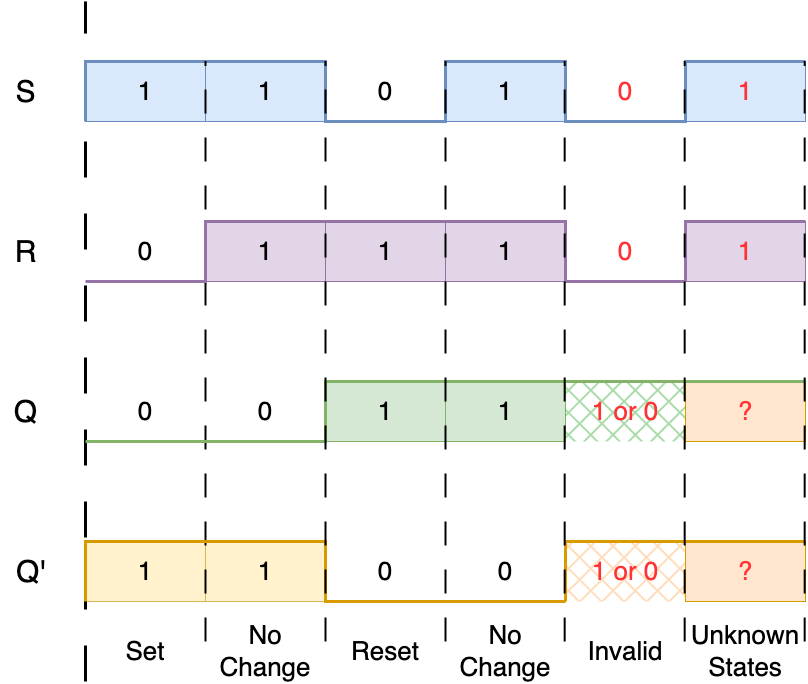

The diagram above was exported from draw.io. Its source (the exported page's mxGraphModel, read from the mxfile embedded in the PNG):
<mxGraphModel dx="2460" dy="1115" grid="1" gridSize="10" guides="1" tooltips="1" connect="1" arrows="1" fold="1" page="0" pageScale="1" pageWidth="827" pageHeight="1169" background="#ffffff" math="0" shadow="0">
  <root>
    <mxCell id="0" />
    <mxCell id="1" parent="0" />
    <mxCell id="Mlo9WXg8vFl9oF9KUK2z-46" value="&lt;font style=&quot;font-size: 26px;&quot;&gt;1&lt;/font&gt;" style="rounded=0;whiteSpace=wrap;html=1;strokeColor=#d6b656;fillColor=#fff2cc;" parent="1" vertex="1">
      <mxGeometry x="-120" y="700" width="120" height="60" as="geometry" />
    </mxCell>
    <mxCell id="Mlo9WXg8vFl9oF9KUK2z-47" value="&lt;font style=&quot;font-size: 26px;&quot;&gt;1&lt;/font&gt;" style="rounded=0;whiteSpace=wrap;html=1;strokeColor=#d6b656;fillColor=#fff2cc;" parent="1" vertex="1">
      <mxGeometry y="700" width="120" height="60" as="geometry" />
    </mxCell>
    <mxCell id="Mlo9WXg8vFl9oF9KUK2z-50" value="&lt;font color=&quot;#ff3333&quot; style=&quot;font-size: 26px;&quot;&gt;?&lt;/font&gt;" style="rounded=0;whiteSpace=wrap;html=1;strokeColor=#d79b00;fillColor=#ffe6cc;" parent="1" vertex="1">
      <mxGeometry x="480" y="700" width="120" height="60" as="geometry" />
    </mxCell>
    <mxCell id="Mlo9WXg8vFl9oF9KUK2z-37" value="&lt;font style=&quot;font-size: 26px;&quot;&gt;1&lt;/font&gt;" style="rounded=0;whiteSpace=wrap;html=1;strokeColor=#82b366;fillColor=#d5e8d4;" parent="1" vertex="1">
      <mxGeometry x="120" y="540" width="120" height="60" as="geometry" />
    </mxCell>
    <mxCell id="Mlo9WXg8vFl9oF9KUK2z-39" value="&lt;font color=&quot;#ff3333&quot;&gt;&lt;span style=&quot;font-size: 26px;&quot;&gt;?&lt;/span&gt;&lt;/font&gt;" style="rounded=0;whiteSpace=wrap;html=1;strokeColor=#d79b00;fillColor=#ffe6cc;" parent="1" vertex="1">
      <mxGeometry x="480" y="540" width="120" height="60" as="geometry" />
    </mxCell>
    <mxCell id="Mlo9WXg8vFl9oF9KUK2z-41" value="&lt;font style=&quot;font-size: 26px;&quot;&gt;1&lt;/font&gt;" style="rounded=0;whiteSpace=wrap;html=1;strokeColor=#82b366;fillColor=#d5e8d4;" parent="1" vertex="1">
      <mxGeometry x="240" y="540" width="120" height="60" as="geometry" />
    </mxCell>
    <mxCell id="Mlo9WXg8vFl9oF9KUK2z-23" value="&lt;font style=&quot;font-size: 26px;&quot;&gt;1&lt;/font&gt;" style="rounded=0;whiteSpace=wrap;html=1;strokeColor=#9673a6;fillColor=#e1d5e7;" parent="1" vertex="1">
      <mxGeometry y="380" width="120" height="60" as="geometry" />
    </mxCell>
    <mxCell id="Mlo9WXg8vFl9oF9KUK2z-24" value="&lt;font style=&quot;font-size: 26px;&quot;&gt;1&lt;/font&gt;" style="rounded=0;whiteSpace=wrap;html=1;strokeColor=#9673a6;fillColor=#e1d5e7;" parent="1" vertex="1">
      <mxGeometry x="120" y="380" width="120" height="60" as="geometry" />
    </mxCell>
    <mxCell id="Mlo9WXg8vFl9oF9KUK2z-26" value="&lt;font color=&quot;#ff3333&quot; style=&quot;font-size: 26px;&quot;&gt;1&lt;/font&gt;" style="rounded=0;whiteSpace=wrap;html=1;strokeColor=#9673a6;fillColor=#e1d5e7;" parent="1" vertex="1">
      <mxGeometry x="480" y="380" width="120" height="60" as="geometry" />
    </mxCell>
    <mxCell id="Mlo9WXg8vFl9oF9KUK2z-31" value="&lt;font style=&quot;font-size: 26px;&quot;&gt;1&lt;/font&gt;" style="rounded=0;whiteSpace=wrap;html=1;strokeColor=#9673a6;fillColor=#e1d5e7;" parent="1" vertex="1">
      <mxGeometry x="240" y="380" width="120" height="60" as="geometry" />
    </mxCell>
    <mxCell id="Mlo9WXg8vFl9oF9KUK2z-10" value="&lt;font style=&quot;font-size: 26px;&quot;&gt;1&lt;/font&gt;" style="rounded=0;whiteSpace=wrap;html=1;strokeColor=#6c8ebf;fillColor=#dae8fc;" parent="1" vertex="1">
      <mxGeometry x="-120" y="220" width="120" height="60" as="geometry" />
    </mxCell>
    <mxCell id="Mlo9WXg8vFl9oF9KUK2z-11" value="&lt;font style=&quot;font-size: 26px;&quot;&gt;1&lt;/font&gt;" style="rounded=0;whiteSpace=wrap;html=1;strokeColor=#6c8ebf;fillColor=#dae8fc;" parent="1" vertex="1">
      <mxGeometry y="220" width="120" height="60" as="geometry" />
    </mxCell>
    <mxCell id="Mlo9WXg8vFl9oF9KUK2z-15" value="&lt;font style=&quot;font-size: 26px;&quot;&gt;1&lt;/font&gt;" style="rounded=0;whiteSpace=wrap;html=1;strokeColor=#6c8ebf;fillColor=#dae8fc;" parent="1" vertex="1">
      <mxGeometry x="240" y="220" width="120" height="60" as="geometry" />
    </mxCell>
    <mxCell id="Mlo9WXg8vFl9oF9KUK2z-17" value="&lt;font color=&quot;#ff3333&quot; style=&quot;font-size: 26px;&quot;&gt;1&lt;/font&gt;" style="rounded=0;whiteSpace=wrap;html=1;strokeColor=#6c8ebf;fillColor=#dae8fc;" parent="1" vertex="1">
      <mxGeometry x="480" y="220" width="120" height="60" as="geometry" />
    </mxCell>
    <mxCell id="Mlo9WXg8vFl9oF9KUK2z-1" value="" style="endArrow=none;dashed=1;html=1;strokeWidth=3;rounded=0;dashPattern=12 12;" parent="1" edge="1">
      <mxGeometry width="50" height="50" relative="1" as="geometry">
        <mxPoint x="-120" y="840" as="sourcePoint" />
        <mxPoint x="-120" y="160" as="targetPoint" />
      </mxGeometry>
    </mxCell>
    <mxCell id="Mlo9WXg8vFl9oF9KUK2z-2" value="&lt;font style=&quot;font-size: 30px;&quot;&gt;S&lt;/font&gt;" style="text;html=1;align=center;verticalAlign=middle;resizable=0;points=[];autosize=1;strokeColor=none;fillColor=none;" parent="1" vertex="1">
      <mxGeometry x="-200" y="225" width="40" height="50" as="geometry" />
    </mxCell>
    <mxCell id="Mlo9WXg8vFl9oF9KUK2z-5" value="" style="endArrow=none;html=1;rounded=0;edgeStyle=orthogonalEdgeStyle;fillColor=#dae8fc;strokeColor=#6c8ebf;strokeWidth=3;" parent="1" edge="1">
      <mxGeometry width="50" height="50" relative="1" as="geometry">
        <mxPoint x="-120" y="280" as="sourcePoint" />
        <mxPoint x="240" y="220" as="targetPoint" />
        <Array as="points">
          <mxPoint x="-120" y="220" />
          <mxPoint x="120" y="220" />
          <mxPoint x="120" y="280" />
        </Array>
      </mxGeometry>
    </mxCell>
    <mxCell id="Mlo9WXg8vFl9oF9KUK2z-6" value="" style="endArrow=none;html=1;rounded=0;edgeStyle=orthogonalEdgeStyle;fillColor=#dae8fc;strokeColor=#6c8ebf;strokeWidth=3;" parent="1" edge="1">
      <mxGeometry width="50" height="50" relative="1" as="geometry">
        <mxPoint x="240" y="280" as="sourcePoint" />
        <mxPoint x="480" y="220" as="targetPoint" />
        <Array as="points">
          <mxPoint x="240" y="220" />
          <mxPoint x="360" y="220" />
          <mxPoint x="360" y="280" />
        </Array>
      </mxGeometry>
    </mxCell>
    <mxCell id="Mlo9WXg8vFl9oF9KUK2z-7" value="" style="endArrow=none;html=1;rounded=0;edgeStyle=orthogonalEdgeStyle;fillColor=#dae8fc;strokeColor=#6c8ebf;strokeWidth=3;" parent="1" edge="1">
      <mxGeometry width="50" height="50" relative="1" as="geometry">
        <mxPoint x="480" y="280" as="sourcePoint" />
        <mxPoint x="600" y="220" as="targetPoint" />
        <Array as="points">
          <mxPoint x="480" y="220" />
          <mxPoint x="600" y="220" />
        </Array>
      </mxGeometry>
    </mxCell>
    <mxCell id="Mlo9WXg8vFl9oF9KUK2z-13" value="" style="endArrow=none;dashed=1;html=1;strokeWidth=2;rounded=0;dashPattern=12 12;" parent="1" edge="1">
      <mxGeometry width="50" height="50" relative="1" as="geometry">
        <mxPoint y="800" as="sourcePoint" />
        <mxPoint y="220" as="targetPoint" />
      </mxGeometry>
    </mxCell>
    <mxCell id="Mlo9WXg8vFl9oF9KUK2z-16" value="&lt;font color=&quot;#ff3333&quot; style=&quot;font-size: 26px;&quot;&gt;0&lt;/font&gt;" style="rounded=0;whiteSpace=wrap;html=1;strokeColor=none;fillColor=none;" parent="1" vertex="1">
      <mxGeometry x="360" y="220" width="120" height="60" as="geometry" />
    </mxCell>
    <mxCell id="Mlo9WXg8vFl9oF9KUK2z-22" value="&lt;font style=&quot;font-size: 26px;&quot;&gt;0&lt;/font&gt;" style="rounded=0;whiteSpace=wrap;html=1;strokeColor=none;fillColor=none;" parent="1" vertex="1">
      <mxGeometry x="-120" y="380" width="120" height="60" as="geometry" />
    </mxCell>
    <mxCell id="Mlo9WXg8vFl9oF9KUK2z-25" value="&lt;font color=&quot;#ff3333&quot; style=&quot;font-size: 26px;&quot;&gt;0&lt;/font&gt;" style="rounded=0;whiteSpace=wrap;html=1;strokeColor=none;fillColor=none;" parent="1" vertex="1">
      <mxGeometry x="360" y="380" width="120" height="60" as="geometry" />
    </mxCell>
    <mxCell id="Mlo9WXg8vFl9oF9KUK2z-27" value="" style="endArrow=none;html=1;rounded=0;edgeStyle=orthogonalEdgeStyle;fillColor=#e1d5e7;strokeColor=#9673a6;strokeWidth=3;" parent="1" edge="1">
      <mxGeometry width="50" height="50" relative="1" as="geometry">
        <mxPoint x="-120" y="440" as="sourcePoint" />
        <mxPoint x="480" y="440" as="targetPoint" />
        <Array as="points">
          <mxPoint y="440" />
          <mxPoint y="380" />
          <mxPoint x="360" y="380" />
        </Array>
      </mxGeometry>
    </mxCell>
    <mxCell id="Mlo9WXg8vFl9oF9KUK2z-32" value="" style="endArrow=none;html=1;rounded=0;strokeWidth=3;fillColor=#e1d5e7;strokeColor=#9673a6;edgeStyle=orthogonalEdgeStyle;" parent="1" edge="1">
      <mxGeometry width="50" height="50" relative="1" as="geometry">
        <mxPoint x="480" y="440" as="sourcePoint" />
        <mxPoint x="600" y="380" as="targetPoint" />
        <Array as="points">
          <mxPoint x="480" y="434" />
          <mxPoint x="480" y="383" />
        </Array>
      </mxGeometry>
    </mxCell>
    <mxCell id="Mlo9WXg8vFl9oF9KUK2z-35" value="&lt;font style=&quot;font-size: 26px;&quot;&gt;0&lt;/font&gt;" style="rounded=0;whiteSpace=wrap;html=1;strokeColor=none;fillColor=none;" parent="1" vertex="1">
      <mxGeometry x="-120" y="540" width="120" height="60" as="geometry" />
    </mxCell>
    <mxCell id="Mlo9WXg8vFl9oF9KUK2z-36" value="&lt;font style=&quot;font-size: 26px;&quot;&gt;0&lt;/font&gt;" style="rounded=0;whiteSpace=wrap;html=1;strokeColor=none;fillColor=none;" parent="1" vertex="1">
      <mxGeometry y="540" width="120" height="60" as="geometry" />
    </mxCell>
    <mxCell id="Mlo9WXg8vFl9oF9KUK2z-38" value="&lt;font color=&quot;#ff3333&quot; style=&quot;font-size: 26px;&quot;&gt;1 or 0&lt;/font&gt;" style="rounded=0;whiteSpace=wrap;html=1;strokeColor=none;fillColor=#009900;fillStyle=cross-hatch;" parent="1" vertex="1">
      <mxGeometry x="360" y="540" width="120" height="60" as="geometry" />
    </mxCell>
    <mxCell id="Mlo9WXg8vFl9oF9KUK2z-40" value="" style="endArrow=none;html=1;rounded=0;edgeStyle=orthogonalEdgeStyle;fillColor=#d5e8d4;strokeColor=#82b366;strokeWidth=3;" parent="1" edge="1">
      <mxGeometry width="50" height="50" relative="1" as="geometry">
        <mxPoint x="-120" y="600" as="sourcePoint" />
        <mxPoint x="480" y="540" as="targetPoint" />
        <Array as="points">
          <mxPoint x="120" y="600" />
          <mxPoint x="120" y="540" />
          <mxPoint x="480" y="540" />
        </Array>
      </mxGeometry>
    </mxCell>
    <mxCell id="Mlo9WXg8vFl9oF9KUK2z-42" value="" style="endArrow=none;html=1;rounded=0;strokeWidth=3;fillColor=#d5e8d4;strokeColor=#82b366;edgeStyle=orthogonalEdgeStyle;" parent="1" edge="1">
      <mxGeometry width="50" height="50" relative="1" as="geometry">
        <mxPoint x="490" y="540" as="sourcePoint" />
        <mxPoint x="600" y="540" as="targetPoint" />
        <Array as="points">
          <mxPoint x="480" y="540" />
        </Array>
      </mxGeometry>
    </mxCell>
    <mxCell id="Mlo9WXg8vFl9oF9KUK2z-43" value="" style="endArrow=none;html=1;rounded=0;edgeStyle=orthogonalEdgeStyle;fillColor=#ffe6cc;strokeColor=#d79b00;strokeWidth=3;" parent="1" edge="1">
      <mxGeometry width="50" height="50" relative="1" as="geometry">
        <mxPoint x="-120" y="760" as="sourcePoint" />
        <mxPoint x="360" y="760" as="targetPoint" />
        <Array as="points">
          <mxPoint x="-120" y="700" />
          <mxPoint x="120" y="700" />
          <mxPoint x="120" y="760" />
        </Array>
      </mxGeometry>
    </mxCell>
    <mxCell id="Mlo9WXg8vFl9oF9KUK2z-45" value="" style="endArrow=none;html=1;rounded=0;edgeStyle=orthogonalEdgeStyle;fillColor=#ffe6cc;strokeColor=#d79b00;strokeWidth=3;" parent="1" edge="1">
      <mxGeometry width="50" height="50" relative="1" as="geometry">
        <mxPoint x="360" y="760" as="sourcePoint" />
        <mxPoint x="600" y="700" as="targetPoint" />
        <Array as="points">
          <mxPoint x="360" y="760" />
          <mxPoint x="360" y="700" />
        </Array>
      </mxGeometry>
    </mxCell>
    <mxCell id="Mlo9WXg8vFl9oF9KUK2z-51" value="&lt;font style=&quot;font-size: 26px;&quot;&gt;0&lt;/font&gt;" style="rounded=0;whiteSpace=wrap;html=1;strokeColor=none;fillColor=none;" parent="1" vertex="1">
      <mxGeometry x="120" y="220" width="120" height="60" as="geometry" />
    </mxCell>
    <mxCell id="Mlo9WXg8vFl9oF9KUK2z-52" value="&lt;font style=&quot;font-size: 26px;&quot;&gt;0&lt;/font&gt;" style="rounded=0;whiteSpace=wrap;html=1;strokeColor=none;fillColor=none;" parent="1" vertex="1">
      <mxGeometry x="120" y="700" width="120" height="60" as="geometry" />
    </mxCell>
    <mxCell id="Mlo9WXg8vFl9oF9KUK2z-53" value="&lt;font style=&quot;font-size: 26px;&quot;&gt;0&lt;/font&gt;" style="rounded=0;whiteSpace=wrap;html=1;strokeColor=none;fillColor=none;" parent="1" vertex="1">
      <mxGeometry x="240" y="700" width="120" height="60" as="geometry" />
    </mxCell>
    <mxCell id="Mlo9WXg8vFl9oF9KUK2z-54" value="&lt;font color=&quot;#ff3333&quot; style=&quot;font-size: 26px;&quot;&gt;1 or 0&lt;/font&gt;" style="rounded=0;whiteSpace=wrap;html=1;strokeColor=none;fillColor=#FF9933;fillStyle=cross-hatch;" parent="1" vertex="1">
      <mxGeometry x="360" y="700" width="120" height="60" as="geometry" />
    </mxCell>
    <mxCell id="Mlo9WXg8vFl9oF9KUK2z-55" value="" style="endArrow=none;dashed=1;html=1;strokeWidth=2;rounded=0;dashPattern=12 12;" parent="1" edge="1">
      <mxGeometry width="50" height="50" relative="1" as="geometry">
        <mxPoint x="120" y="800" as="sourcePoint" />
        <mxPoint x="120" y="220" as="targetPoint" />
      </mxGeometry>
    </mxCell>
    <mxCell id="Mlo9WXg8vFl9oF9KUK2z-56" value="" style="endArrow=none;dashed=1;html=1;strokeWidth=2;rounded=0;dashPattern=12 12;" parent="1" edge="1">
      <mxGeometry width="50" height="50" relative="1" as="geometry">
        <mxPoint x="240" y="800" as="sourcePoint" />
        <mxPoint x="240" y="220" as="targetPoint" />
      </mxGeometry>
    </mxCell>
    <mxCell id="Mlo9WXg8vFl9oF9KUK2z-57" value="" style="endArrow=none;dashed=1;html=1;strokeWidth=2;rounded=0;dashPattern=12 12;" parent="1" edge="1">
      <mxGeometry width="50" height="50" relative="1" as="geometry">
        <mxPoint x="359.17" y="800" as="sourcePoint" />
        <mxPoint x="359.17" y="220" as="targetPoint" />
      </mxGeometry>
    </mxCell>
    <mxCell id="Mlo9WXg8vFl9oF9KUK2z-58" value="" style="endArrow=none;dashed=1;html=1;strokeWidth=2;rounded=0;dashPattern=12 12;" parent="1" edge="1">
      <mxGeometry width="50" height="50" relative="1" as="geometry">
        <mxPoint x="479.17" y="800" as="sourcePoint" />
        <mxPoint x="479.17" y="220" as="targetPoint" />
      </mxGeometry>
    </mxCell>
    <mxCell id="Mlo9WXg8vFl9oF9KUK2z-61" value="" style="endArrow=none;dashed=1;html=1;strokeWidth=2;rounded=0;dashPattern=12 12;" parent="1" edge="1">
      <mxGeometry width="50" height="50" relative="1" as="geometry">
        <mxPoint x="599.17" y="800" as="sourcePoint" />
        <mxPoint x="599.17" y="220" as="targetPoint" />
      </mxGeometry>
    </mxCell>
    <mxCell id="Mlo9WXg8vFl9oF9KUK2z-62" value="&lt;font style=&quot;font-size: 30px;&quot;&gt;R&lt;/font&gt;" style="text;html=1;align=center;verticalAlign=middle;resizable=0;points=[];autosize=1;strokeColor=none;fillColor=none;" parent="1" vertex="1">
      <mxGeometry x="-205" y="385" width="50" height="50" as="geometry" />
    </mxCell>
    <mxCell id="Mlo9WXg8vFl9oF9KUK2z-63" value="&lt;font style=&quot;font-size: 30px;&quot;&gt;Q&lt;/font&gt;" style="text;html=1;align=center;verticalAlign=middle;resizable=0;points=[];autosize=1;strokeColor=none;fillColor=none;" parent="1" vertex="1">
      <mxGeometry x="-205" y="545" width="50" height="50" as="geometry" />
    </mxCell>
    <mxCell id="Mlo9WXg8vFl9oF9KUK2z-64" value="&lt;font style=&quot;font-size: 30px;&quot;&gt;Q'&lt;/font&gt;" style="text;html=1;align=center;verticalAlign=middle;resizable=0;points=[];autosize=1;strokeColor=none;fillColor=none;" parent="1" vertex="1">
      <mxGeometry x="-200" y="705" width="50" height="50" as="geometry" />
    </mxCell>
    <mxCell id="Mlo9WXg8vFl9oF9KUK2z-65" value="&lt;font style=&quot;font-size: 26px;&quot;&gt;Set&lt;/font&gt;" style="rounded=0;whiteSpace=wrap;html=1;strokeColor=none;fillColor=none;" parent="1" vertex="1">
      <mxGeometry x="-120" y="780" width="120" height="60" as="geometry" />
    </mxCell>
    <mxCell id="Mlo9WXg8vFl9oF9KUK2z-67" value="&lt;font style=&quot;font-size: 26px;&quot;&gt;No Change&lt;/font&gt;" style="rounded=0;whiteSpace=wrap;html=1;strokeColor=none;fillColor=none;" parent="1" vertex="1">
      <mxGeometry y="780" width="120" height="60" as="geometry" />
    </mxCell>
    <mxCell id="Mlo9WXg8vFl9oF9KUK2z-68" value="&lt;font style=&quot;font-size: 26px;&quot;&gt;Reset&lt;/font&gt;" style="rounded=0;whiteSpace=wrap;html=1;strokeColor=none;fillColor=none;" parent="1" vertex="1">
      <mxGeometry x="120" y="780" width="120" height="60" as="geometry" />
    </mxCell>
    <mxCell id="Mlo9WXg8vFl9oF9KUK2z-70" value="&lt;font style=&quot;font-size: 26px;&quot;&gt;No Change&lt;/font&gt;" style="rounded=0;whiteSpace=wrap;html=1;strokeColor=none;fillColor=none;" parent="1" vertex="1">
      <mxGeometry x="240" y="780" width="120" height="60" as="geometry" />
    </mxCell>
    <mxCell id="Mlo9WXg8vFl9oF9KUK2z-71" value="&lt;font style=&quot;font-size: 26px;&quot;&gt;Invalid&lt;/font&gt;" style="rounded=0;whiteSpace=wrap;html=1;strokeColor=none;fillColor=none;" parent="1" vertex="1">
      <mxGeometry x="360" y="780" width="120" height="60" as="geometry" />
    </mxCell>
    <mxCell id="Mlo9WXg8vFl9oF9KUK2z-72" value="&lt;span style=&quot;font-size: 26px;&quot;&gt;Unknown States&lt;/span&gt;" style="rounded=0;whiteSpace=wrap;html=1;strokeColor=none;fillColor=none;" parent="1" vertex="1">
      <mxGeometry x="480" y="780" width="120" height="60" as="geometry" />
    </mxCell>
  </root>
</mxGraphModel>